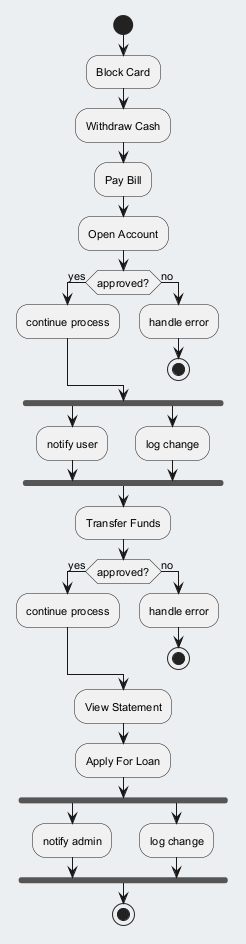

The diagram above was rendered by PlantUML. Its source (embedded in the PNG):
@startuml
skinparam backgroundColor #ECEFF1
skinparam classBackgroundColor #FFFFFF
skinparam classBorderColor #455A64
skinparam defaultFontSize 11
start
:Block Card;
:Withdraw Cash;
:Pay Bill;
:Open Account;
if (approved?) then (yes)
:continue process;
else (no)
:handle error;
stop
endif
fork
:notify user;
fork again
:log change;
end fork
:Transfer Funds;
if (approved?) then (yes)
:continue process;
else (no)
:handle error;
stop
endif
:View Statement;
:Apply For Loan;
fork
:notify admin;
fork again
:log change;
end fork
stop
@enduml